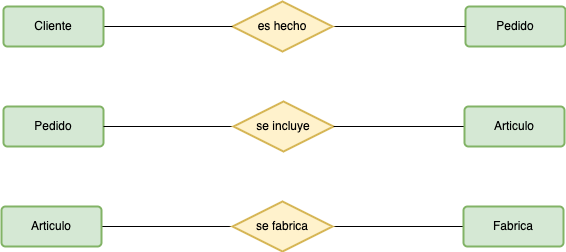

The diagram above was exported from draw.io. Its source (the exported page's mxGraphModel, read from the mxfile embedded in the PNG):
<mxGraphModel dx="1478" dy="468" grid="1" gridSize="10" guides="1" tooltips="1" connect="1" arrows="1" fold="1" page="1" pageScale="1" pageWidth="827" pageHeight="1169" math="0" shadow="0">
  <root>
    <mxCell id="0" />
    <mxCell id="1" parent="0" />
    <mxCell id="oQy39kDrB539ROHxlmU5-7" value="Pedido" style="rounded=1;arcSize=10;whiteSpace=wrap;html=1;align=center;fillColor=#d5e8d4;strokeColor=#82b366;strokeWidth=2;" vertex="1" parent="1">
      <mxGeometry x="-318" y="230" width="100" height="40" as="geometry" />
    </mxCell>
    <mxCell id="oQy39kDrB539ROHxlmU5-8" style="edgeStyle=orthogonalEdgeStyle;rounded=0;orthogonalLoop=1;jettySize=auto;html=1;entryX=0;entryY=0.5;entryDx=0;entryDy=0;endArrow=none;endFill=0;" edge="1" parent="1" source="oQy39kDrB539ROHxlmU5-10" target="oQy39kDrB539ROHxlmU5-7">
      <mxGeometry relative="1" as="geometry" />
    </mxCell>
    <mxCell id="oQy39kDrB539ROHxlmU5-10" value="es hecho" style="shape=rhombus;perimeter=rhombusPerimeter;whiteSpace=wrap;html=1;align=center;strokeWidth=2;fillColor=#fff2cc;strokeColor=#d6b656;" vertex="1" parent="1">
      <mxGeometry x="-551" y="225" width="100" height="50" as="geometry" />
    </mxCell>
    <mxCell id="oQy39kDrB539ROHxlmU5-11" style="edgeStyle=orthogonalEdgeStyle;rounded=0;orthogonalLoop=1;jettySize=auto;html=1;endArrow=none;endFill=0;" edge="1" parent="1" source="oQy39kDrB539ROHxlmU5-13" target="oQy39kDrB539ROHxlmU5-10">
      <mxGeometry relative="1" as="geometry" />
    </mxCell>
    <mxCell id="oQy39kDrB539ROHxlmU5-13" value="Cliente" style="rounded=1;arcSize=10;whiteSpace=wrap;html=1;align=center;fillColor=#d5e8d4;strokeColor=#82b366;strokeWidth=2;" vertex="1" parent="1">
      <mxGeometry x="-780" y="230" width="100" height="40" as="geometry" />
    </mxCell>
    <mxCell id="oQy39kDrB539ROHxlmU5-14" value="Pedido" style="rounded=1;arcSize=10;whiteSpace=wrap;html=1;align=center;fillColor=#d5e8d4;strokeColor=#82b366;strokeWidth=2;" vertex="1" parent="1">
      <mxGeometry x="-780" y="330" width="100" height="40" as="geometry" />
    </mxCell>
    <mxCell id="oQy39kDrB539ROHxlmU5-15" style="edgeStyle=orthogonalEdgeStyle;rounded=0;orthogonalLoop=1;jettySize=auto;html=1;entryX=1;entryY=0.5;entryDx=0;entryDy=0;endArrow=none;endFill=0;" edge="1" parent="1" source="oQy39kDrB539ROHxlmU5-16" target="oQy39kDrB539ROHxlmU5-14">
      <mxGeometry relative="1" as="geometry" />
    </mxCell>
    <mxCell id="oQy39kDrB539ROHxlmU5-16" value="se incluye" style="shape=rhombus;perimeter=rhombusPerimeter;whiteSpace=wrap;html=1;align=center;strokeWidth=2;fillColor=#fff2cc;strokeColor=#d6b656;" vertex="1" parent="1">
      <mxGeometry x="-550" y="325" width="100" height="50" as="geometry" />
    </mxCell>
    <mxCell id="oQy39kDrB539ROHxlmU5-17" style="edgeStyle=orthogonalEdgeStyle;rounded=0;orthogonalLoop=1;jettySize=auto;html=1;endArrow=none;endFill=0;" edge="1" parent="1" source="oQy39kDrB539ROHxlmU5-18" target="oQy39kDrB539ROHxlmU5-16">
      <mxGeometry relative="1" as="geometry" />
    </mxCell>
    <mxCell id="oQy39kDrB539ROHxlmU5-18" value="Articulo" style="rounded=1;arcSize=10;whiteSpace=wrap;html=1;align=center;fillColor=#d5e8d4;strokeColor=#82b366;strokeWidth=2;" vertex="1" parent="1">
      <mxGeometry x="-319" y="330" width="100" height="40" as="geometry" />
    </mxCell>
    <mxCell id="oQy39kDrB539ROHxlmU5-22" style="edgeStyle=orthogonalEdgeStyle;rounded=0;orthogonalLoop=1;jettySize=auto;html=1;entryX=0;entryY=0.5;entryDx=0;entryDy=0;endArrow=none;endFill=0;" edge="1" parent="1" source="oQy39kDrB539ROHxlmU5-19" target="oQy39kDrB539ROHxlmU5-20">
      <mxGeometry relative="1" as="geometry" />
    </mxCell>
    <mxCell id="oQy39kDrB539ROHxlmU5-19" value="Articulo" style="rounded=1;arcSize=10;whiteSpace=wrap;html=1;align=center;fillColor=#d5e8d4;strokeColor=#82b366;strokeWidth=2;" vertex="1" parent="1">
      <mxGeometry x="-782" y="430" width="100" height="40" as="geometry" />
    </mxCell>
    <mxCell id="oQy39kDrB539ROHxlmU5-23" style="edgeStyle=orthogonalEdgeStyle;rounded=0;orthogonalLoop=1;jettySize=auto;html=1;entryX=0;entryY=0.5;entryDx=0;entryDy=0;endArrow=none;endFill=0;" edge="1" parent="1" source="oQy39kDrB539ROHxlmU5-20" target="oQy39kDrB539ROHxlmU5-21">
      <mxGeometry relative="1" as="geometry" />
    </mxCell>
    <mxCell id="oQy39kDrB539ROHxlmU5-20" value="se fabrica" style="shape=rhombus;perimeter=rhombusPerimeter;whiteSpace=wrap;html=1;align=center;strokeWidth=2;fillColor=#fff2cc;strokeColor=#d6b656;" vertex="1" parent="1">
      <mxGeometry x="-551" y="425" width="100" height="50" as="geometry" />
    </mxCell>
    <mxCell id="oQy39kDrB539ROHxlmU5-21" value="Fabrica" style="rounded=1;arcSize=10;whiteSpace=wrap;html=1;align=center;fillColor=#d5e8d4;strokeColor=#82b366;strokeWidth=2;" vertex="1" parent="1">
      <mxGeometry x="-320" y="430" width="100" height="40" as="geometry" />
    </mxCell>
  </root>
</mxGraphModel>